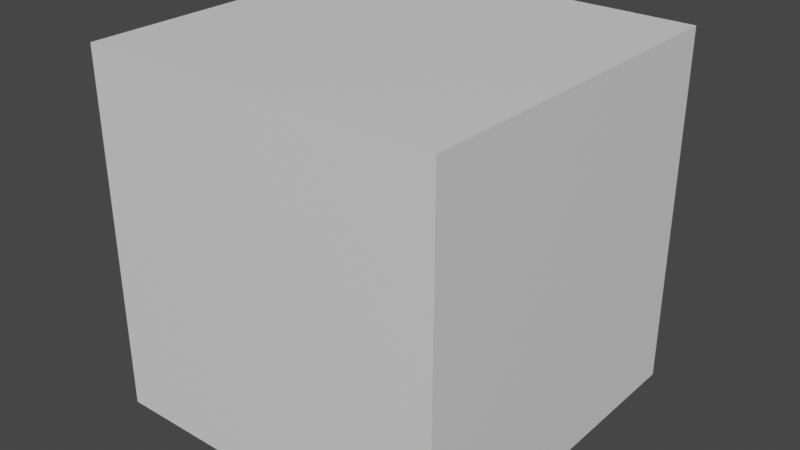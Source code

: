 # Source: Budynek_sali_01.blend  (saved by Blender 3.4.6; exported with 4.5.12 LTS)
import bpy
from mathutils import Matrix  # noqa: F401  (used for matrix-valued properties, if any)

bpy.ops.wm.read_factory_settings(use_empty=True)
scene = bpy.context.scene
scene.name = 'Scene'

# ---- collections
col_collection = bpy.data.collections.new('Collection'); scene.collection.children.link(col_collection)

# ---- materials (node trees are filled in below, after node groups)
mat_material = bpy.data.materials.new('Material')
mat_material.alpha_threshold = 0.0
mat_material.use_transparent_shadow = False
mat_material.roughness = 0.5
mat_material.line_color = (0.0, 0.0, 0.0, 1.0)

# ---- material node trees
mat_material.use_nodes = True; mat_material.node_tree.nodes.clear()
_N = mat_material.node_tree.nodes; _L = mat_material.node_tree.links
n0 = _N.new('ShaderNodeOutputMaterial'); n0.name = 'Material Output'; n0.location = (300, 300)
n1 = _N.new('ShaderNodeBsdfPrincipled'); n1.name = 'Principled BSDF'; n1.location = (10, 300)
n1.distribution = 'GGX'
n1.subsurface_method = 'RANDOM_WALK_SKIN'
n1.inputs[3].default_value = 1.45
n1.inputs[27].default_value = (0.0, 0.0, 0.0, 1.0)
n1.inputs[28].default_value = 1.0
_L.new(n1.outputs[0], n0.inputs[0])
n0.is_active_output = True

# ---- world
world_world = bpy.data.worlds.new('World'); scene.world = world_world
world_world.use_nodes = True; world_world.node_tree.nodes.clear()
_N = world_world.node_tree.nodes; _L = world_world.node_tree.links
n0 = _N.new('ShaderNodeOutputWorld'); n0.name = 'World Output'; n0.location = (300, 300)
n1 = _N.new('ShaderNodeBackground'); n1.name = 'Background'; n1.location = (10, 300)
n1.inputs[0].default_value = (0.05088, 0.05088, 0.05088, 1.0)
_L.new(n1.outputs[0], n0.inputs[0])
n0.is_active_output = True
world_world.color = (0.05088, 0.05088, 0.05088)
world_world.use_sun_shadow = False
world_world.sun_shadow_jitter_overblur = 0.0

# ---- meshes
me_cube = bpy.data.meshes.new('Cube')
me_cube.from_pydata([(1.0, 1.0, 1.0), (1.0, 1.0, -1.0), (1.0, -1.0, 1.0), (1.0, -1.0, -1.0), (-1.0, 1.0, 1.0), (-1.0, 1.0, -1.0), (-1.0, -1.0, 1.0), (-1.0, -1.0, -1.0)], [], [(0, 4, 6, 2), (3, 2, 6, 7), (7, 6, 4, 5), (5, 1, 3, 7), (1, 0, 2, 3), (5, 4, 0, 1)])
_uv = me_cube.uv_layers.new(name='UVMap')
_uv.uv.foreach_set('vector', [0.625, 0.5, 0.875, 0.5, 0.875, 0.75, 0.625, 0.75, 0.375, 0.75, 0.625, 0.75, 0.625, 1.0, 0.375, 1.0, 0.375, 0.0, 0.625, 0.0, 0.625, 0.25, 0.375, 0.25, 0.125, 0.5, 0.375, 0.5, 0.375, 0.75, 0.125, 0.75, 0.375, 0.5, 0.625, 0.5, 0.625, 0.75, 0.375, 0.75, 0.375, 0.25, 0.625, 0.25, 0.625, 0.5, 0.375, 0.5])
me_cube.materials.append(mat_material)
me_cube.use_mirror_vertex_groups = False
me_cube.update()

# ---- objects
ob_cube = bpy.data.objects.new('Cube', me_cube)

# ---- transforms, parenting, visibility, modifiers, constraints
ob_cube.location = (0.0, 0.0, 0.0)
ob_cube.lock_rotations_4d = False
ob_cube.empty_display_type = 'ARROWS'
ob_cube.lineart.crease_threshold = 0.0

# ---- collection membership
col_collection.objects.link(ob_cube)

# ---- scene / render settings (as saved in the file)
scene.frame_start = 1; scene.frame_end = 250; scene.frame_set(1)
scene.render.engine = 'BLENDER_EEVEE_NEXT'
scene.cycles.sampling_pattern = 'TABULATED_SOBOL'
scene.cycles.use_light_tree = False
scene.view_settings.view_transform = 'Filmic'
bpy.context.view_layer.update()

# ---- added for rendering (the .blend has no active camera and no usable light): camera, sun
cam_auto = bpy.data.cameras.new('AutoCamera')
cam_auto.lens = 50.0
cam_auto.sensor_width = 36.0
cam_auto.clip_end = 1000.0
ob_auto_camera = bpy.data.objects.new('AutoCamera', cam_auto)
scene.collection.objects.link(ob_auto_camera)
ob_auto_camera.location = (3.20507, -3.84609, 2.56406)
ob_auto_camera.rotation_euler = (1.09748, -7.21219e-08, 0.694738)
scene.camera = ob_auto_camera
light_auto_sun = bpy.data.lights.new('AutoSun', 'SUN')
light_auto_sun.energy = 3.0
light_auto_sun.angle = 0.0523599
ob_auto_sun = bpy.data.objects.new('AutoSun', light_auto_sun)
scene.collection.objects.link(ob_auto_sun)
ob_auto_sun.rotation_euler = (0.872665, 0.174533, 0.523599)
bpy.context.view_layer.update()
